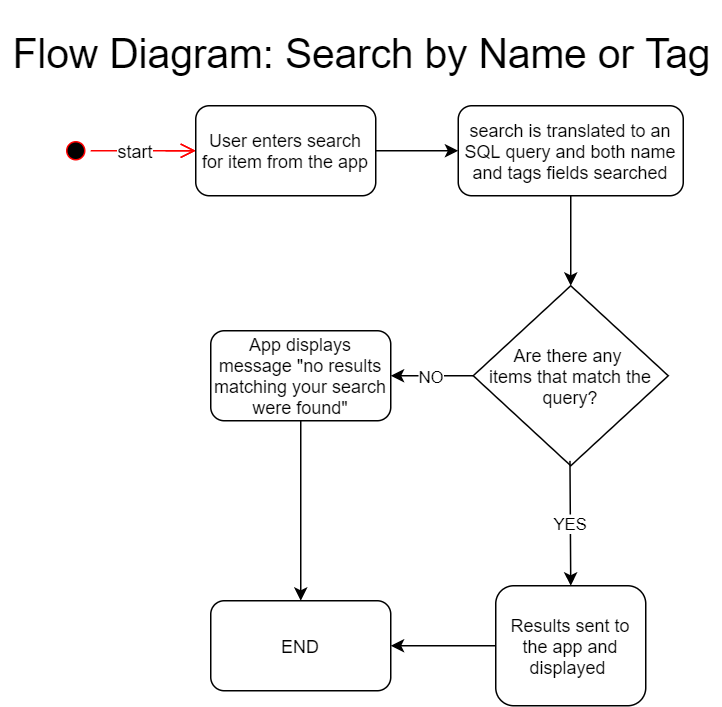

The diagram above was exported from draw.io. Its source (the exported page's mxGraphModel, read from the mxfile embedded in the PNG):
<mxGraphModel dx="1408" dy="771" grid="1" gridSize="10" guides="1" tooltips="1" connect="1" arrows="1" fold="1" page="1" pageScale="1" pageWidth="520" pageHeight="500" math="0" shadow="0">
  <root>
    <mxCell id="0" />
    <mxCell id="1" parent="0" />
    <mxCell id="PegEwE0mL2cIt3hFmFAh-1" value="" style="ellipse;html=1;shape=startState;fillColor=#000000;strokeColor=#ff0000;" parent="1" vertex="1">
      <mxGeometry x="50" y="90" width="20" height="20" as="geometry" />
    </mxCell>
    <mxCell id="PegEwE0mL2cIt3hFmFAh-5" value="" style="edgeStyle=orthogonalEdgeStyle;html=1;verticalAlign=bottom;endArrow=open;endSize=8;strokeColor=#ff0000;" parent="1" source="PegEwE0mL2cIt3hFmFAh-1" edge="1">
      <mxGeometry relative="1" as="geometry">
        <mxPoint x="140" y="100" as="targetPoint" />
        <mxPoint x="70" y="100" as="sourcePoint" />
      </mxGeometry>
    </mxCell>
    <mxCell id="PegEwE0mL2cIt3hFmFAh-2" value="" style="edgeStyle=orthogonalEdgeStyle;html=1;verticalAlign=bottom;endArrow=open;endSize=8;strokeColor=#ff0000;" parent="1" source="PegEwE0mL2cIt3hFmFAh-4" edge="1">
      <mxGeometry relative="1" as="geometry">
        <mxPoint x="140" y="100" as="targetPoint" />
      </mxGeometry>
    </mxCell>
    <mxCell id="PegEwE0mL2cIt3hFmFAh-4" value="&lt;span style=&quot;background-color: rgb(255 , 255 , 255)&quot;&gt;start&lt;/span&gt;" style="text;html=1;strokeColor=none;fillColor=none;align=center;verticalAlign=middle;whiteSpace=wrap;rounded=0;" parent="1" vertex="1">
      <mxGeometry x="80" y="90" width="40" height="20" as="geometry" />
    </mxCell>
    <mxCell id="YtvK0SjO-nuyQYjWV80D-2" style="edgeStyle=orthogonalEdgeStyle;rounded=0;orthogonalLoop=1;jettySize=auto;html=1;exitX=1;exitY=0.5;exitDx=0;exitDy=0;entryX=0;entryY=0.5;entryDx=0;entryDy=0;startArrow=none;startFill=0;fontSize=14;" edge="1" parent="1" source="PegEwE0mL2cIt3hFmFAh-8" target="PegEwE0mL2cIt3hFmFAh-11">
      <mxGeometry relative="1" as="geometry" />
    </mxCell>
    <mxCell id="PegEwE0mL2cIt3hFmFAh-8" value="User enters search for item from the app" style="rounded=1;whiteSpace=wrap;html=1;" parent="1" vertex="1">
      <mxGeometry x="140" y="70" width="120" height="60" as="geometry" />
    </mxCell>
    <mxCell id="PegEwE0mL2cIt3hFmFAh-11" value="search is translated to an SQL query and both name and tags fields searched" style="rounded=1;whiteSpace=wrap;html=1;" parent="1" vertex="1">
      <mxGeometry x="315" y="70" width="150" height="60" as="geometry" />
    </mxCell>
    <mxCell id="PegEwE0mL2cIt3hFmFAh-13" value="Are there any &lt;br&gt;items that match the query?" style="rhombus;whiteSpace=wrap;html=1;" parent="1" vertex="1">
      <mxGeometry x="325" y="190" width="130" height="120" as="geometry" />
    </mxCell>
    <mxCell id="PegEwE0mL2cIt3hFmFAh-15" value="" style="endArrow=classic;html=1;exitX=0.5;exitY=1;exitDx=0;exitDy=0;" parent="1" source="PegEwE0mL2cIt3hFmFAh-11" edge="1">
      <mxGeometry width="50" height="50" relative="1" as="geometry">
        <mxPoint x="425" y="170" as="sourcePoint" />
        <mxPoint x="390" y="190" as="targetPoint" />
      </mxGeometry>
    </mxCell>
    <mxCell id="PegEwE0mL2cIt3hFmFAh-16" value="YES" style="endArrow=classic;html=1;exitX=0.496;exitY=0.973;exitDx=0;exitDy=0;exitPerimeter=0;entryX=0.5;entryY=0;entryDx=0;entryDy=0;" parent="1" source="PegEwE0mL2cIt3hFmFAh-13" edge="1" target="PegEwE0mL2cIt3hFmFAh-20">
      <mxGeometry width="50" height="50" relative="1" as="geometry">
        <mxPoint x="390" y="330" as="sourcePoint" />
        <mxPoint x="390" y="380" as="targetPoint" />
      </mxGeometry>
    </mxCell>
    <mxCell id="PegEwE0mL2cIt3hFmFAh-17" value="" style="endArrow=classic;html=1;" parent="1" edge="1">
      <mxGeometry width="50" height="50" relative="1" as="geometry">
        <mxPoint x="390" y="310" as="sourcePoint" />
        <mxPoint x="390" y="310" as="targetPoint" />
      </mxGeometry>
    </mxCell>
    <mxCell id="PegEwE0mL2cIt3hFmFAh-18" value="NO" style="endArrow=classic;html=1;exitX=0;exitY=0.5;exitDx=0;exitDy=0;" parent="1" source="PegEwE0mL2cIt3hFmFAh-13" edge="1">
      <mxGeometry width="50" height="50" relative="1" as="geometry">
        <mxPoint x="310" y="250" as="sourcePoint" />
        <mxPoint x="270" y="250" as="targetPoint" />
      </mxGeometry>
    </mxCell>
    <mxCell id="PegEwE0mL2cIt3hFmFAh-20" value="Results sent to the app and displayed&amp;nbsp;" style="rounded=1;whiteSpace=wrap;html=1;" parent="1" vertex="1">
      <mxGeometry x="340" y="390" width="100" height="80" as="geometry" />
    </mxCell>
    <mxCell id="PegEwE0mL2cIt3hFmFAh-23" value="App displays message &quot;no results matching your search were found&quot;" style="rounded=1;whiteSpace=wrap;html=1;" parent="1" vertex="1">
      <mxGeometry x="150" y="220" width="120" height="60" as="geometry" />
    </mxCell>
    <mxCell id="PegEwE0mL2cIt3hFmFAh-24" value="" style="endArrow=classic;html=1;exitX=0.5;exitY=1;exitDx=0;exitDy=0;entryX=0.5;entryY=0;entryDx=0;entryDy=0;" parent="1" source="PegEwE0mL2cIt3hFmFAh-23" target="PegEwE0mL2cIt3hFmFAh-26" edge="1">
      <mxGeometry width="50" height="50" relative="1" as="geometry">
        <mxPoint x="250" y="355" as="sourcePoint" />
        <mxPoint x="210" y="370" as="targetPoint" />
      </mxGeometry>
    </mxCell>
    <mxCell id="PegEwE0mL2cIt3hFmFAh-25" value="" style="endArrow=classic;html=1;exitX=0;exitY=0.5;exitDx=0;exitDy=0;" parent="1" source="PegEwE0mL2cIt3hFmFAh-20" edge="1">
      <mxGeometry width="50" height="50" relative="1" as="geometry">
        <mxPoint x="50" y="550" as="sourcePoint" />
        <mxPoint x="270" y="430" as="targetPoint" />
      </mxGeometry>
    </mxCell>
    <mxCell id="PegEwE0mL2cIt3hFmFAh-26" value="END" style="rounded=1;whiteSpace=wrap;html=1;" parent="1" vertex="1">
      <mxGeometry x="150" y="400" width="120" height="60" as="geometry" />
    </mxCell>
    <mxCell id="jHcovGidkwK6lS4gYms5-1" value="&lt;font style=&quot;font-size: 27px&quot;&gt;Flow Diagram: Search by Name or Tag&lt;/font&gt;" style="text;html=1;strokeColor=none;fillColor=none;align=center;verticalAlign=middle;whiteSpace=wrap;rounded=0;" parent="1" vertex="1">
      <mxGeometry x="10" width="480" height="70" as="geometry" />
    </mxCell>
  </root>
</mxGraphModel>